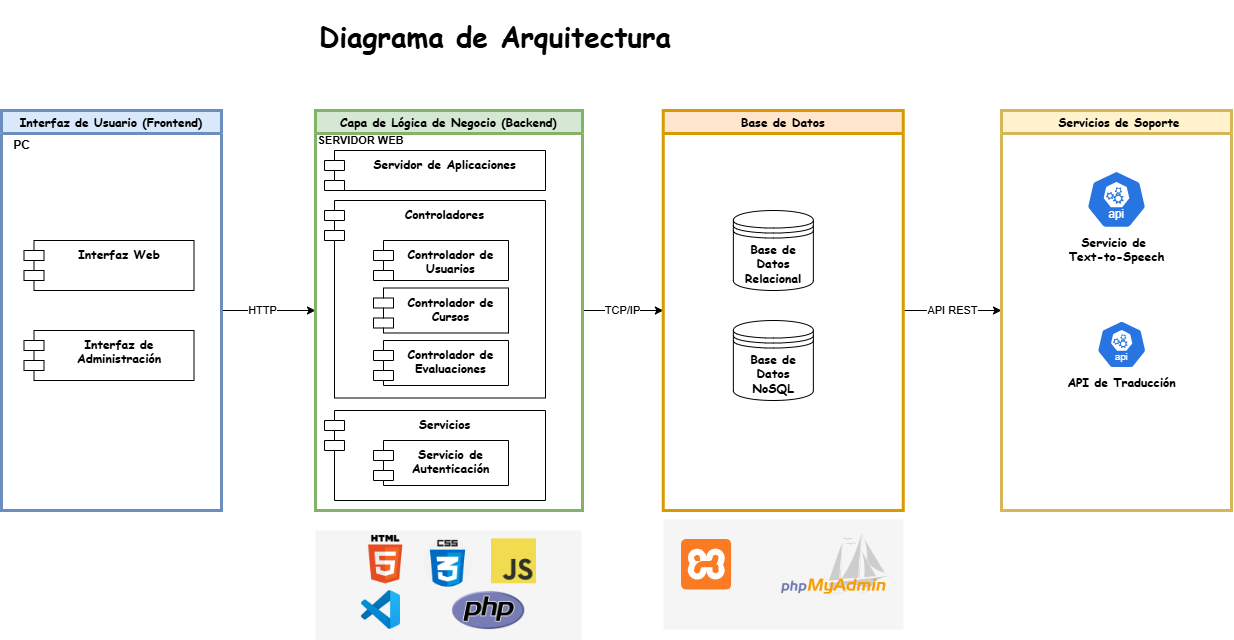

The diagram above was exported from draw.io. Its source (the exported page's mxGraphModel, read from the mxfile embedded in the PNG):
<mxGraphModel dx="1215" dy="1686" grid="1" gridSize="10" guides="1" tooltips="1" connect="1" arrows="1" fold="1" page="1" pageScale="1" pageWidth="827" pageHeight="1169" math="0" shadow="0">
  <root>
    <mxCell id="0" />
    <mxCell id="1" parent="0" />
    <mxCell id="XsGyZdJ1vTSSoPzW0s01-55" style="edgeStyle=orthogonalEdgeStyle;rounded=0;orthogonalLoop=1;jettySize=auto;html=1;entryX=0;entryY=0.5;entryDx=0;entryDy=0;" parent="1" source="XsGyZdJ1vTSSoPzW0s01-1" target="XsGyZdJ1vTSSoPzW0s01-2" edge="1">
      <mxGeometry relative="1" as="geometry" />
    </mxCell>
    <mxCell id="vmUFKMHaIy4cxson6cDw-1" value="HTTP" style="edgeLabel;html=1;align=center;verticalAlign=middle;resizable=0;points=[];" vertex="1" connectable="0" parent="XsGyZdJ1vTSSoPzW0s01-55">
      <mxGeometry x="-0.2906" relative="1" as="geometry">
        <mxPoint x="7" as="offset" />
      </mxGeometry>
    </mxCell>
    <mxCell id="XsGyZdJ1vTSSoPzW0s01-1" value="Interfaz de Usuario (Frontend)" style="swimlane;fillColor=#dae8fc;strokeColor=#6c8ebf;fontFamily=Comic Sans MS;strokeWidth=3;" parent="1" vertex="1">
      <mxGeometry x="100" y="40" width="220" height="400" as="geometry" />
    </mxCell>
    <mxCell id="XsGyZdJ1vTSSoPzW0s01-20" value="Interfaz Web" style="shape=module;align=left;spacingLeft=20;align=center;verticalAlign=top;whiteSpace=wrap;html=1;fontFamily=Comic Sans MS;fontStyle=1;strokeWidth=1;" parent="XsGyZdJ1vTSSoPzW0s01-1" vertex="1">
      <mxGeometry x="22.5" y="130" width="170" height="50" as="geometry" />
    </mxCell>
    <mxCell id="XsGyZdJ1vTSSoPzW0s01-29" value="Interfaz de Administración" style="shape=module;align=left;spacingLeft=20;align=center;verticalAlign=top;whiteSpace=wrap;html=1;fontFamily=Comic Sans MS;fontStyle=1" parent="XsGyZdJ1vTSSoPzW0s01-1" vertex="1">
      <mxGeometry x="22.5" y="220" width="170" height="50" as="geometry" />
    </mxCell>
    <mxCell id="vmUFKMHaIy4cxson6cDw-6" value="PC" style="text;html=1;align=center;verticalAlign=middle;resizable=0;points=[];autosize=1;strokeColor=none;fillColor=none;fontSize=12;fontStyle=1" vertex="1" parent="XsGyZdJ1vTSSoPzW0s01-1">
      <mxGeometry y="20" width="40" height="30" as="geometry" />
    </mxCell>
    <mxCell id="vmUFKMHaIy4cxson6cDw-4" style="edgeStyle=orthogonalEdgeStyle;rounded=0;orthogonalLoop=1;jettySize=auto;html=1;entryX=0;entryY=0.5;entryDx=0;entryDy=0;" edge="1" parent="1" source="XsGyZdJ1vTSSoPzW0s01-2" target="XsGyZdJ1vTSSoPzW0s01-3">
      <mxGeometry relative="1" as="geometry" />
    </mxCell>
    <mxCell id="vmUFKMHaIy4cxson6cDw-5" value="TCP/IP" style="edgeLabel;html=1;align=center;verticalAlign=middle;resizable=0;points=[];" vertex="1" connectable="0" parent="vmUFKMHaIy4cxson6cDw-4">
      <mxGeometry x="0.0359" y="2" relative="1" as="geometry">
        <mxPoint x="-2" y="2" as="offset" />
      </mxGeometry>
    </mxCell>
    <mxCell id="XsGyZdJ1vTSSoPzW0s01-2" value="Capa de Lógica de Negocio (Backend)" style="swimlane;fillColor=#d5e8d4;strokeColor=#82b366;fontFamily=Comic Sans MS;strokeWidth=3;" parent="1" vertex="1">
      <mxGeometry x="414" y="40" width="267" height="400" as="geometry" />
    </mxCell>
    <mxCell id="XsGyZdJ1vTSSoPzW0s01-47" value="Controladores" style="shape=module;align=left;spacingLeft=20;align=center;verticalAlign=top;whiteSpace=wrap;html=1;fontFamily=Comic Sans MS;fontStyle=1" parent="XsGyZdJ1vTSSoPzW0s01-2" vertex="1">
      <mxGeometry x="9" y="90" width="221" height="197.5" as="geometry" />
    </mxCell>
    <mxCell id="XsGyZdJ1vTSSoPzW0s01-45" value="Controlador de Usuarios" style="shape=module;align=left;spacingLeft=20;align=center;verticalAlign=top;whiteSpace=wrap;html=1;fontFamily=Comic Sans MS;fontStyle=1" parent="XsGyZdJ1vTSSoPzW0s01-2" vertex="1">
      <mxGeometry x="58" y="130" width="135" height="40" as="geometry" />
    </mxCell>
    <mxCell id="XsGyZdJ1vTSSoPzW0s01-48" value="Controlador de Cursos" style="shape=module;align=left;spacingLeft=20;align=center;verticalAlign=top;whiteSpace=wrap;html=1;fontFamily=Comic Sans MS;fontStyle=1" parent="XsGyZdJ1vTSSoPzW0s01-2" vertex="1">
      <mxGeometry x="58" y="177.5" width="135" height="45" as="geometry" />
    </mxCell>
    <mxCell id="XsGyZdJ1vTSSoPzW0s01-49" value="Controlador de Evaluaciones" style="shape=module;align=left;spacingLeft=20;align=center;verticalAlign=top;whiteSpace=wrap;html=1;fontFamily=Comic Sans MS;fontStyle=1" parent="XsGyZdJ1vTSSoPzW0s01-2" vertex="1">
      <mxGeometry x="58" y="230" width="135" height="45" as="geometry" />
    </mxCell>
    <mxCell id="XsGyZdJ1vTSSoPzW0s01-51" value="Servicios" style="shape=module;align=left;spacingLeft=20;align=center;verticalAlign=top;whiteSpace=wrap;html=1;fontFamily=Comic Sans MS;fontStyle=1" parent="XsGyZdJ1vTSSoPzW0s01-2" vertex="1">
      <mxGeometry x="9" y="300" width="221" height="90" as="geometry" />
    </mxCell>
    <mxCell id="XsGyZdJ1vTSSoPzW0s01-52" value="Servidor de Aplicaciones" style="shape=module;align=left;spacingLeft=20;align=center;verticalAlign=top;whiteSpace=wrap;html=1;fontFamily=Comic Sans MS;fontStyle=1" parent="XsGyZdJ1vTSSoPzW0s01-2" vertex="1">
      <mxGeometry x="9" y="40" width="221" height="40" as="geometry" />
    </mxCell>
    <mxCell id="XsGyZdJ1vTSSoPzW0s01-57" value="Servicio de Autenticación" style="shape=module;align=left;spacingLeft=20;align=center;verticalAlign=top;whiteSpace=wrap;html=1;fontFamily=Comic Sans MS;fontStyle=1" parent="XsGyZdJ1vTSSoPzW0s01-2" vertex="1">
      <mxGeometry x="58" y="330" width="135" height="45" as="geometry" />
    </mxCell>
    <mxCell id="qZJ1B07HLj16jZ_Q1nFr-1" value="&lt;span style=&quot;font-size: 11px; font-weight: 700; text-wrap-mode: nowrap;&quot;&gt;SERVIDOR WEB&lt;/span&gt;" style="text;html=1;align=center;verticalAlign=middle;whiteSpace=wrap;rounded=0;" vertex="1" parent="XsGyZdJ1vTSSoPzW0s01-2">
      <mxGeometry x="9" y="20" width="73" height="20" as="geometry" />
    </mxCell>
    <mxCell id="XsGyZdJ1vTSSoPzW0s01-17" style="edgeStyle=orthogonalEdgeStyle;rounded=0;orthogonalLoop=1;jettySize=auto;html=1;entryX=0;entryY=0.5;entryDx=0;entryDy=0;" parent="1" source="XsGyZdJ1vTSSoPzW0s01-3" target="XsGyZdJ1vTSSoPzW0s01-4" edge="1">
      <mxGeometry relative="1" as="geometry" />
    </mxCell>
    <mxCell id="qZJ1B07HLj16jZ_Q1nFr-3" value="API REST" style="edgeLabel;html=1;align=center;verticalAlign=middle;resizable=0;points=[];" vertex="1" connectable="0" parent="XsGyZdJ1vTSSoPzW0s01-17">
      <mxGeometry x="-0.3182" y="4" relative="1" as="geometry">
        <mxPoint x="15" y="4" as="offset" />
      </mxGeometry>
    </mxCell>
    <mxCell id="XsGyZdJ1vTSSoPzW0s01-3" value="Base de Datos" style="swimlane;fillColor=#ffe6cc;strokeColor=#d79b00;fontFamily=Comic Sans MS;strokeWidth=3;" parent="1" vertex="1">
      <mxGeometry x="761.8599999999999" y="40" width="240" height="400" as="geometry" />
    </mxCell>
    <mxCell id="XsGyZdJ1vTSSoPzW0s01-9" value="Base de Datos Relacional" style="shape=datastore;whiteSpace=wrap;html=1;fontStyle=1;fontFamily=Comic Sans MS;" parent="XsGyZdJ1vTSSoPzW0s01-3" vertex="1">
      <mxGeometry x="70" y="100" width="80" height="80" as="geometry" />
    </mxCell>
    <mxCell id="XsGyZdJ1vTSSoPzW0s01-8" value="Base de Datos NoSQL" style="shape=datastore;whiteSpace=wrap;html=1;fontStyle=1;fontFamily=Comic Sans MS;" parent="XsGyZdJ1vTSSoPzW0s01-3" vertex="1">
      <mxGeometry x="70" y="210" width="80" height="80" as="geometry" />
    </mxCell>
    <mxCell id="XsGyZdJ1vTSSoPzW0s01-4" value=" Servicios de Soporte" style="swimlane;fillColor=#fff2cc;strokeColor=#d6b656;fontFamily=Comic Sans MS;strokeWidth=3;" parent="1" vertex="1">
      <mxGeometry x="1100.0000000000002" y="40" width="230" height="400" as="geometry" />
    </mxCell>
    <mxCell id="XsGyZdJ1vTSSoPzW0s01-13" value="Servicio de&amp;nbsp;&lt;div&gt;Text-to-Speech&lt;/div&gt;" style="aspect=fixed;sketch=0;html=1;dashed=0;whitespace=wrap;verticalLabelPosition=bottom;verticalAlign=top;fillColor=#2875E2;strokeColor=#ffffff;points=[[0.005,0.63,0],[0.1,0.2,0],[0.9,0.2,0],[0.5,0,0],[0.995,0.63,0],[0.72,0.99,0],[0.5,1,0],[0.28,0.99,0]];shape=mxgraph.kubernetes.icon2;kubernetesLabel=1;prIcon=api;fontStyle=1;fontFamily=Comic Sans MS;" parent="XsGyZdJ1vTSSoPzW0s01-4" vertex="1">
      <mxGeometry x="84.78999999999999" y="60" width="60.42" height="58" as="geometry" />
    </mxCell>
    <mxCell id="XsGyZdJ1vTSSoPzW0s01-31" value="API de Traducción" style="aspect=fixed;sketch=0;html=1;dashed=0;whitespace=wrap;verticalLabelPosition=bottom;verticalAlign=top;fillColor=#2875E2;strokeColor=#ffffff;points=[[0.005,0.63,0],[0.1,0.2,0],[0.9,0.2,0],[0.5,0,0],[0.995,0.63,0],[0.72,0.99,0],[0.5,1,0],[0.28,0.99,0]];shape=mxgraph.kubernetes.icon2;kubernetesLabel=1;prIcon=api;fontStyle=1;fontFamily=Comic Sans MS;" parent="XsGyZdJ1vTSSoPzW0s01-4" vertex="1">
      <mxGeometry x="95.21" y="210" width="50" height="48" as="geometry" />
    </mxCell>
    <mxCell id="XsGyZdJ1vTSSoPzW0s01-19" value="&lt;span style=&quot;font-size: 28px; text-align: left; white-space-collapse: preserve; background-color: rgb(255, 255, 255);&quot;&gt;Diagrama de Arquitectura&lt;/span&gt;" style="text;html=1;align=center;verticalAlign=middle;whiteSpace=wrap;rounded=0;fontSize=28;fontStyle=1;fontFamily=Comic Sans MS;" parent="1" vertex="1">
      <mxGeometry x="414" y="-70" width="360" height="70" as="geometry" />
    </mxCell>
    <mxCell id="xxLbYUxQHz-fm1U7PnDV-12" value="" style="rounded=0;whiteSpace=wrap;html=1;fillColor=#f5f5f5;fontColor=#333333;strokeColor=none;" parent="1" vertex="1">
      <mxGeometry x="414.01" y="460" width="266" height="110" as="geometry" />
    </mxCell>
    <mxCell id="xxLbYUxQHz-fm1U7PnDV-9" value="" style="shape=image;verticalLabelPosition=bottom;labelBackgroundColor=default;verticalAlign=top;aspect=fixed;imageAspect=0;image=https://upload.wikimedia.org/wikipedia/commons/thumb/2/27/PHP-logo.svg/2560px-PHP-logo.svg.png;" parent="1" vertex="1">
      <mxGeometry x="550" y="520" width="74.19" height="40" as="geometry" />
    </mxCell>
    <mxCell id="xxLbYUxQHz-fm1U7PnDV-10" value="" style="shape=image;verticalLabelPosition=bottom;labelBackgroundColor=default;verticalAlign=top;aspect=fixed;imageAspect=0;image=https://upload.wikimedia.org/wikipedia/commons/thumb/6/6a/JavaScript-logo.png/800px-JavaScript-logo.png;" parent="1" vertex="1">
      <mxGeometry x="590" y="468.29999999999995" width="45" height="45" as="geometry" />
    </mxCell>
    <mxCell id="xxLbYUxQHz-fm1U7PnDV-16" value="" style="rounded=0;whiteSpace=wrap;html=1;fillColor=#f5f5f5;strokeColor=none;fontColor=#333333;" parent="1" vertex="1">
      <mxGeometry x="761.86" y="449" width="240" height="110" as="geometry" />
    </mxCell>
    <mxCell id="xxLbYUxQHz-fm1U7PnDV-1" value="" style="shape=image;verticalLabelPosition=bottom;labelBackgroundColor=default;verticalAlign=top;aspect=fixed;imageAspect=0;image=https://cdn.worldvectorlogo.com/logos/xampp.svg;" parent="1" vertex="1">
      <mxGeometry x="779.9999999999999" y="469" width="50.27" height="50.65" as="geometry" />
    </mxCell>
    <mxCell id="xxLbYUxQHz-fm1U7PnDV-6" value="" style="shape=image;verticalLabelPosition=bottom;labelBackgroundColor=default;verticalAlign=top;aspect=fixed;imageAspect=0;image=https://upload.wikimedia.org/wikipedia/commons/thumb/4/4f/PhpMyAdmin_logo.svg/2560px-PhpMyAdmin_logo.svg.png;" parent="1" vertex="1">
      <mxGeometry x="879.9999999999999" y="464" width="108.78" height="60.65" as="geometry" />
    </mxCell>
    <mxCell id="xxLbYUxQHz-fm1U7PnDV-17" value="" style="shape=image;verticalLabelPosition=bottom;labelBackgroundColor=default;verticalAlign=top;aspect=fixed;imageAspect=0;image=https://cdn-icons-png.flaticon.com/512/919/919826.png;" parent="1" vertex="1">
      <mxGeometry x="522.32" y="468.29999999999995" width="48.35" height="48.35" as="geometry" />
    </mxCell>
    <mxCell id="xxLbYUxQHz-fm1U7PnDV-20" value="" style="shape=image;verticalLabelPosition=bottom;labelBackgroundColor=default;verticalAlign=top;aspect=fixed;imageAspect=0;image=https://upload.wikimedia.org/wikipedia/commons/thumb/6/61/HTML5_logo_and_wordmark.svg/1024px-HTML5_logo_and_wordmark.svg.png;" parent="1" vertex="1">
      <mxGeometry x="460" y="464.94999999999993" width="48.35" height="48.35" as="geometry" />
    </mxCell>
    <mxCell id="xxLbYUxQHz-fm1U7PnDV-22" value="" style="shape=image;verticalLabelPosition=bottom;labelBackgroundColor=default;verticalAlign=top;aspect=fixed;imageAspect=0;image=https://upload.wikimedia.org/wikipedia/commons/thumb/9/9a/Visual_Studio_Code_1.35_icon.svg/512px-Visual_Studio_Code_1.35_icon.svg.png;" parent="1" vertex="1">
      <mxGeometry x="460" y="520.0000000000001" width="39" height="39" as="geometry" />
    </mxCell>
  </root>
</mxGraphModel>